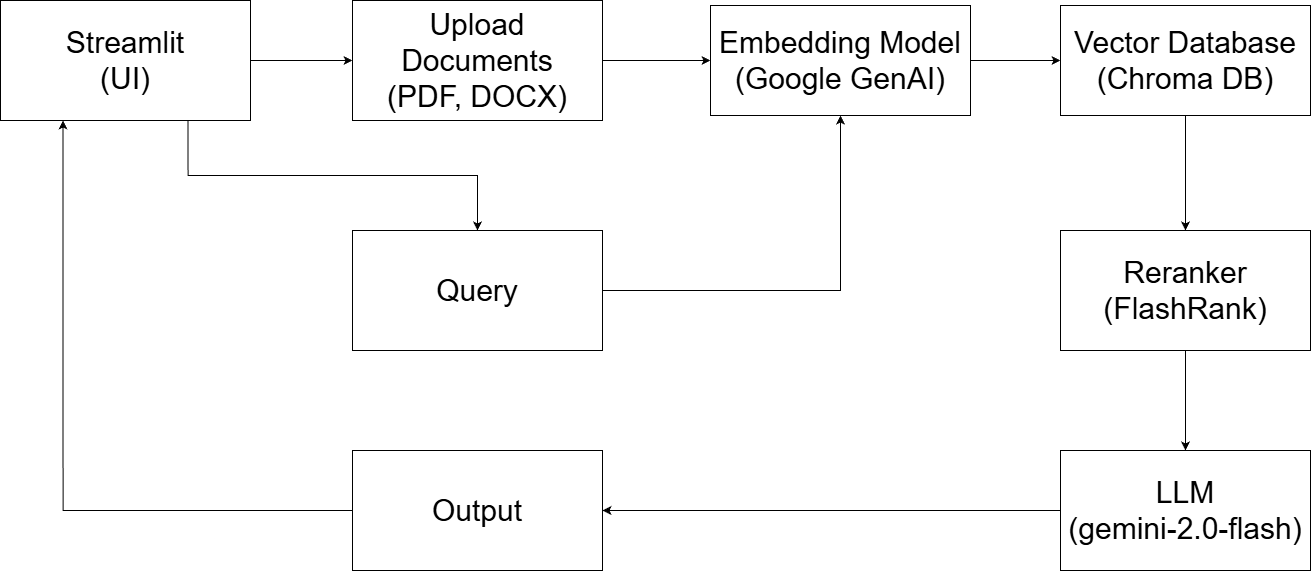

The diagram above was exported from draw.io. Its source (the exported page's mxGraphModel, read from the mxfile embedded in the PNG):
<mxGraphModel dx="1489" dy="810" grid="1" gridSize="10" guides="1" tooltips="1" connect="1" arrows="1" fold="1" page="1" pageScale="1" pageWidth="2000" pageHeight="1200" background="#ffffff" math="0" shadow="0">
  <root>
    <mxCell id="0" />
    <mxCell id="1" parent="0" />
    <mxCell id="qXaQVs5RClFNiLTCk19X-16" style="edgeStyle=orthogonalEdgeStyle;rounded=0;orthogonalLoop=1;jettySize=auto;html=1;exitX=1;exitY=0.5;exitDx=0;exitDy=0;entryX=0;entryY=0.5;entryDx=0;entryDy=0;" edge="1" parent="1" source="qXaQVs5RClFNiLTCk19X-2" target="qXaQVs5RClFNiLTCk19X-3">
      <mxGeometry relative="1" as="geometry" />
    </mxCell>
    <mxCell id="qXaQVs5RClFNiLTCk19X-32" style="edgeStyle=orthogonalEdgeStyle;rounded=0;orthogonalLoop=1;jettySize=auto;html=1;exitX=0.75;exitY=1;exitDx=0;exitDy=0;entryX=0.5;entryY=0;entryDx=0;entryDy=0;" edge="1" parent="1" source="qXaQVs5RClFNiLTCk19X-2" target="qXaQVs5RClFNiLTCk19X-18">
      <mxGeometry relative="1" as="geometry" />
    </mxCell>
    <mxCell id="qXaQVs5RClFNiLTCk19X-2" value="&lt;font style=&quot;font-size: 30px;&quot;&gt;Streamlit&lt;/font&gt;&lt;div&gt;&lt;font style=&quot;font-size: 30px;&quot;&gt;(UI)&lt;/font&gt;&lt;/div&gt;" style="rounded=0;whiteSpace=wrap;html=1;" vertex="1" parent="1">
      <mxGeometry x="80" y="80" width="250" height="120" as="geometry" />
    </mxCell>
    <mxCell id="qXaQVs5RClFNiLTCk19X-22" style="edgeStyle=orthogonalEdgeStyle;rounded=0;orthogonalLoop=1;jettySize=auto;html=1;exitX=1;exitY=0.5;exitDx=0;exitDy=0;entryX=0;entryY=0.5;entryDx=0;entryDy=0;" edge="1" parent="1" source="qXaQVs5RClFNiLTCk19X-3" target="qXaQVs5RClFNiLTCk19X-9">
      <mxGeometry relative="1" as="geometry" />
    </mxCell>
    <mxCell id="qXaQVs5RClFNiLTCk19X-3" value="&lt;font style=&quot;font-size: 30px;&quot;&gt;Upload Documents&lt;/font&gt;&lt;div&gt;&lt;font style=&quot;font-size: 30px;&quot;&gt;(PDF, DOCX)&lt;/font&gt;&lt;/div&gt;" style="rounded=0;whiteSpace=wrap;html=1;" vertex="1" parent="1">
      <mxGeometry x="432" y="80" width="250" height="120" as="geometry" />
    </mxCell>
    <mxCell id="qXaQVs5RClFNiLTCk19X-17" style="edgeStyle=orthogonalEdgeStyle;rounded=0;orthogonalLoop=1;jettySize=auto;html=1;exitX=1;exitY=0.5;exitDx=0;exitDy=0;entryX=0;entryY=0.5;entryDx=0;entryDy=0;" edge="1" parent="1" source="qXaQVs5RClFNiLTCk19X-9" target="qXaQVs5RClFNiLTCk19X-10">
      <mxGeometry relative="1" as="geometry" />
    </mxCell>
    <mxCell id="qXaQVs5RClFNiLTCk19X-9" value="&lt;span style=&quot;font-size: 30px;&quot;&gt;Embedding Model&lt;/span&gt;&lt;div&gt;&lt;span style=&quot;font-size: 30px;&quot;&gt;(Google GenAI)&lt;/span&gt;&lt;/div&gt;" style="rounded=0;whiteSpace=wrap;html=1;" vertex="1" parent="1">
      <mxGeometry x="790" y="85" width="260" height="110" as="geometry" />
    </mxCell>
    <mxCell id="qXaQVs5RClFNiLTCk19X-25" style="edgeStyle=orthogonalEdgeStyle;rounded=0;orthogonalLoop=1;jettySize=auto;html=1;exitX=0.5;exitY=1;exitDx=0;exitDy=0;entryX=0.5;entryY=0;entryDx=0;entryDy=0;" edge="1" parent="1" source="qXaQVs5RClFNiLTCk19X-10" target="qXaQVs5RClFNiLTCk19X-24">
      <mxGeometry relative="1" as="geometry" />
    </mxCell>
    <mxCell id="qXaQVs5RClFNiLTCk19X-10" value="&lt;span style=&quot;font-size: 30px;&quot;&gt;Vector Database&lt;/span&gt;&lt;div&gt;&lt;span style=&quot;font-size: 30px;&quot;&gt;(Chroma DB)&lt;/span&gt;&lt;/div&gt;" style="rounded=0;whiteSpace=wrap;html=1;" vertex="1" parent="1">
      <mxGeometry x="1140" y="85" width="250" height="110" as="geometry" />
    </mxCell>
    <mxCell id="qXaQVs5RClFNiLTCk19X-23" style="edgeStyle=orthogonalEdgeStyle;rounded=0;orthogonalLoop=1;jettySize=auto;html=1;exitX=1;exitY=0.5;exitDx=0;exitDy=0;entryX=0.5;entryY=1;entryDx=0;entryDy=0;" edge="1" parent="1" source="qXaQVs5RClFNiLTCk19X-18" target="qXaQVs5RClFNiLTCk19X-9">
      <mxGeometry relative="1" as="geometry" />
    </mxCell>
    <mxCell id="qXaQVs5RClFNiLTCk19X-18" value="&lt;span style=&quot;font-size: 30px;&quot;&gt;Query&lt;/span&gt;" style="rounded=0;whiteSpace=wrap;html=1;" vertex="1" parent="1">
      <mxGeometry x="432" y="310" width="250" height="120" as="geometry" />
    </mxCell>
    <mxCell id="qXaQVs5RClFNiLTCk19X-27" style="edgeStyle=orthogonalEdgeStyle;rounded=0;orthogonalLoop=1;jettySize=auto;html=1;exitX=0.5;exitY=1;exitDx=0;exitDy=0;entryX=0.5;entryY=0;entryDx=0;entryDy=0;" edge="1" parent="1" source="qXaQVs5RClFNiLTCk19X-24" target="qXaQVs5RClFNiLTCk19X-26">
      <mxGeometry relative="1" as="geometry" />
    </mxCell>
    <mxCell id="qXaQVs5RClFNiLTCk19X-24" value="&lt;span style=&quot;font-size: 30px;&quot;&gt;Reranker&lt;/span&gt;&lt;div&gt;&lt;span style=&quot;font-size: 30px;&quot;&gt;(FlashRank)&lt;/span&gt;&lt;/div&gt;" style="rounded=0;whiteSpace=wrap;html=1;" vertex="1" parent="1">
      <mxGeometry x="1140" y="310" width="250" height="120" as="geometry" />
    </mxCell>
    <mxCell id="qXaQVs5RClFNiLTCk19X-29" style="edgeStyle=orthogonalEdgeStyle;rounded=0;orthogonalLoop=1;jettySize=auto;html=1;exitX=0;exitY=0.5;exitDx=0;exitDy=0;entryX=1;entryY=0.5;entryDx=0;entryDy=0;" edge="1" parent="1" source="qXaQVs5RClFNiLTCk19X-26" target="qXaQVs5RClFNiLTCk19X-28">
      <mxGeometry relative="1" as="geometry" />
    </mxCell>
    <mxCell id="qXaQVs5RClFNiLTCk19X-26" value="&lt;span style=&quot;font-size: 30px;&quot;&gt;LLM&lt;/span&gt;&lt;div&gt;&lt;span style=&quot;font-size: 30px;&quot;&gt;(gemini-2.0-flash)&lt;/span&gt;&lt;/div&gt;" style="rounded=0;whiteSpace=wrap;html=1;" vertex="1" parent="1">
      <mxGeometry x="1140" y="530" width="250" height="120" as="geometry" />
    </mxCell>
    <mxCell id="qXaQVs5RClFNiLTCk19X-33" style="edgeStyle=orthogonalEdgeStyle;rounded=0;orthogonalLoop=1;jettySize=auto;html=1;exitX=0;exitY=0.5;exitDx=0;exitDy=0;entryX=0.25;entryY=1;entryDx=0;entryDy=0;" edge="1" parent="1" source="qXaQVs5RClFNiLTCk19X-28" target="qXaQVs5RClFNiLTCk19X-2">
      <mxGeometry relative="1" as="geometry" />
    </mxCell>
    <mxCell id="qXaQVs5RClFNiLTCk19X-28" value="&lt;span style=&quot;font-size: 30px;&quot;&gt;Output&lt;/span&gt;" style="rounded=0;whiteSpace=wrap;html=1;" vertex="1" parent="1">
      <mxGeometry x="432" y="530" width="250" height="120" as="geometry" />
    </mxCell>
  </root>
</mxGraphModel>